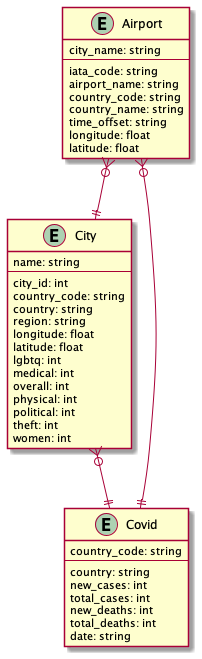

The diagram above was rendered by PlantUML. Its source (embedded in the PNG):
@startuml
Entity City{
    name: string
    --
    city_id: int
    country_code: string
    country: string
    region: string
    longitude: float
    latitude: float 
    lgbtq: int
    medical: int
    overall: int
    physical: int
    political: int
    theft: int
    women: int
}

Entity Covid{
    country_code: string
    --
    country: string
    new_cases: int
    total_cases: int
    new_deaths: int
    total_deaths: int
    date: string
}

Entity Airport{
    city_name: string
    --
    iata_code: string
    airport_name: string
    country_code: string
    country_name: string
    time_offset: string
    longitude: float
    latitude: float
}

Airport }o--|| Covid
Airport }o--|| City
City }o--|| Covid

@enduml